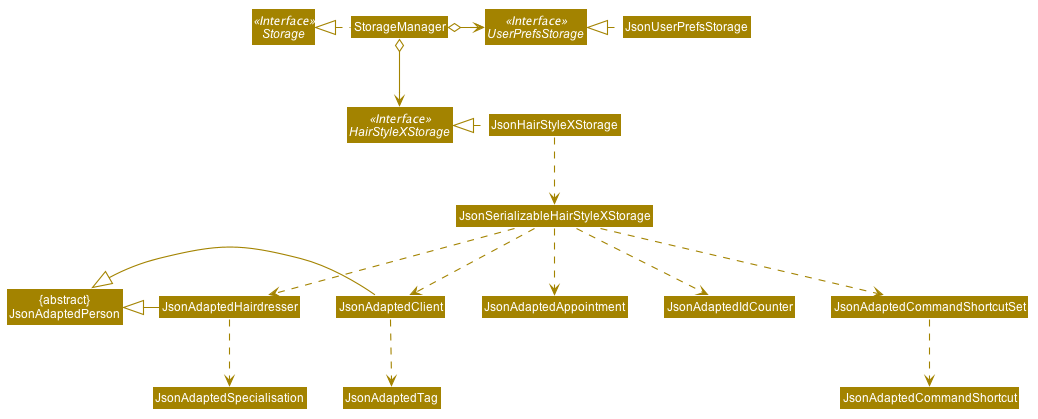

The diagram above was rendered by PlantUML. Its source (embedded in the PNG):
@startuml








skinparam BackgroundColor #FFFFFFF

skinparam Shadowing false

skinparam Class {
    FontColor #FFFFFF
    BorderThickness 1
    BorderColor #FFFFFF
    StereotypeFontColor #FFFFFF
    FontName Arial
}

skinparam Actor {
    BorderColor #000000
    Color #000000
    FontName Arial
}

skinparam Sequence {
    MessageAlign center
    BoxFontSize 15
    BoxPadding 0
    BoxFontColor #FFFFFF
    FontName Arial
}

skinparam Participant {
    FontColor #FFFFFFF
    Padding 20
}

skinparam MinClassWidth 50
skinparam ParticipantPadding 10
skinparam Shadowing false
skinparam DefaultTextAlignment center
skinparam packageStyle Rectangle

hide footbox
hide members
hide circle
skinparam arrowThickness 1.1
skinparam arrowColor #A38300
skinparam classBackgroundColor #A38300

Interface Storage <<Interface>>
Interface UserPrefsStorage <<Interface>>
Interface HairStyleXStorage <<Interface>>

Class StorageManager
Class JsonUserPrefsStorage
Class JsonHairStyleXStorage
Class "{abstract}\nJsonAdaptedPerson" as JsonAdaptedPerson

StorageManager .left.|> Storage
StorageManager o-right-> UserPrefsStorage
StorageManager o--> HairStyleXStorage

JsonUserPrefsStorage .left.|> UserPrefsStorage
JsonHairStyleXStorage .left.|> HairStyleXStorage
JsonHairStyleXStorage .down.> JsonSerializableHairStyleXStorage
JsonSerializableHairStyleXStorage ..> JsonAdaptedHairdresser
JsonSerializableHairStyleXStorage ..> JsonAdaptedClient
JsonSerializableHairStyleXStorage ..> JsonAdaptedAppointment
JsonSerializableHairStyleXStorage ..> JsonAdaptedIdCounter
JsonSerializableHairStyleXStorage ..> JsonAdaptedCommandShortcutSet
JsonAdaptedClient ..> JsonAdaptedTag
JsonAdaptedHairdresser ..> JsonAdaptedSpecialisation
JsonAdaptedCommandShortcutSet ..> JsonAdaptedCommandShortcut
JsonAdaptedHairdresser -right[hidden]- JsonAdaptedClient
JsonAdaptedHairdresser -left|> JsonAdaptedPerson
JsonAdaptedClient -left|> JsonAdaptedPerson
@enduml